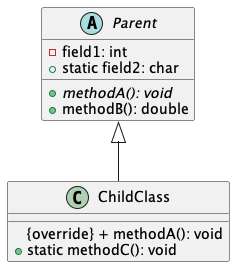

The diagram above was rendered by PlantUML. Its source (embedded in the PNG):
@startuml
abstract class Parent {
    - field1: int
    + static field2: char
    {abstract} + methodA(): void
    + methodB(): double
}

class ChildClass {
    {override} + methodA(): void
    + static methodC(): void
}

Parent <|-- ChildClass
@enduml